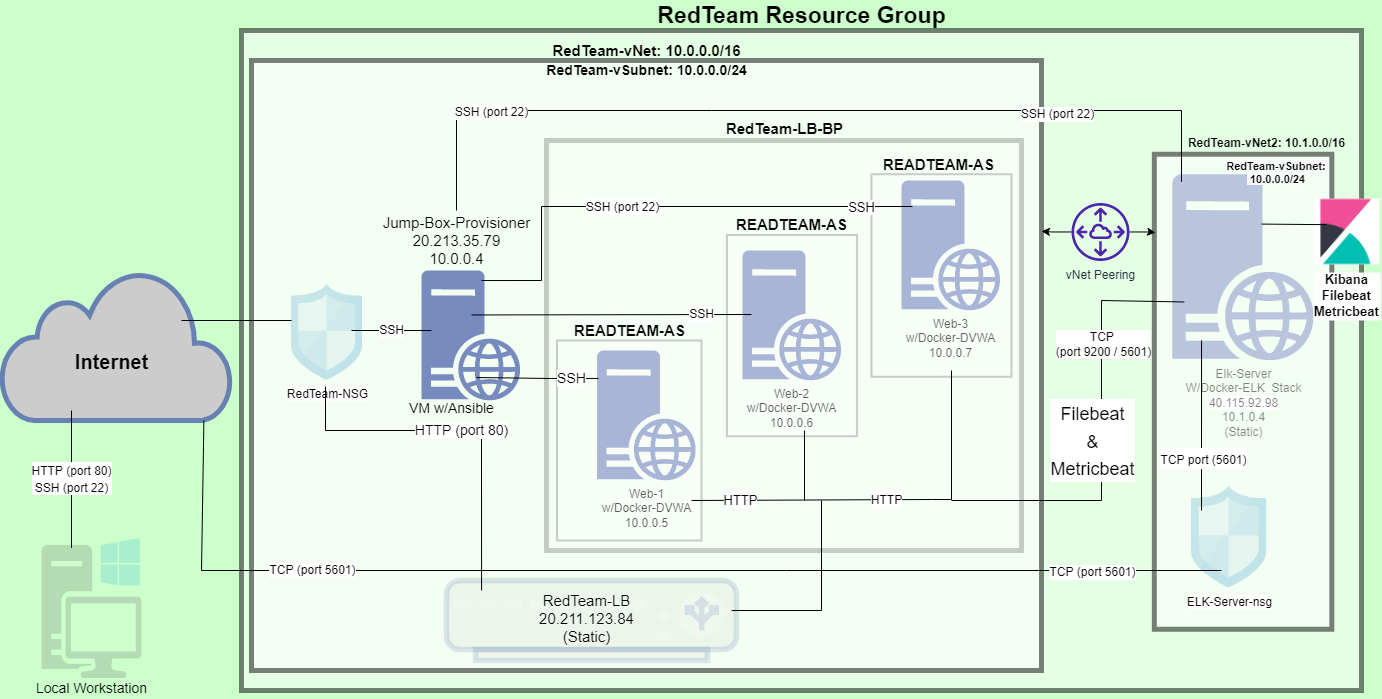

The diagram above was exported from draw.io. Its source (the exported page's mxGraphModel, read from the mxfile embedded in the PNG):
<mxGraphModel dx="1896" dy="1016" grid="1" gridSize="10" guides="1" tooltips="1" connect="1" arrows="1" fold="1" page="1" pageScale="1" pageWidth="850" pageHeight="1100" background="#CCFFCC" math="0" shadow="0">
  <root>
    <mxCell id="0" />
    <mxCell id="1" parent="0" />
    <mxCell id="6YR0T9kkUch3uBSzHtnV-1" value="" style="html=1;outlineConnect=0;fillColor=#CCCCCC;strokeColor=#6881B3;gradientColor=none;gradientDirection=north;strokeWidth=2;shape=mxgraph.networks.cloud;fontColor=#ffffff;" parent="1" vertex="1">
      <mxGeometry x="10" y="330" width="230" height="150" as="geometry" />
    </mxCell>
    <mxCell id="6YR0T9kkUch3uBSzHtnV-4" value="" style="rounded=0;whiteSpace=wrap;html=1;opacity=50;strokeWidth=5;glass=0;shadow=0;sketch=0;fillColor=#FFFFFF;strokeColor=#000000;" parent="1" vertex="1">
      <mxGeometry x="250" y="90" width="1120" height="660" as="geometry" />
    </mxCell>
    <mxCell id="6YR0T9kkUch3uBSzHtnV-6" value="" style="rounded=0;whiteSpace=wrap;html=1;shadow=0;glass=0;sketch=0;strokeColor=#000000;strokeWidth=5;fillColor=#FFFFFF;opacity=50;" parent="1" vertex="1">
      <mxGeometry x="260" y="120" width="790" height="610" as="geometry" />
    </mxCell>
    <mxCell id="6YR0T9kkUch3uBSzHtnV-7" value="" style="sketch=0;aspect=fixed;pointerEvents=1;shadow=0;dashed=0;html=1;strokeColor=none;labelPosition=center;verticalLabelPosition=bottom;verticalAlign=top;align=center;fillColor=#00188D;shape=mxgraph.mscae.enterprise.web_server;rounded=0;glass=0;opacity=50;" parent="1" vertex="1">
      <mxGeometry x="430" y="330" width="98.8" height="130" as="geometry" />
    </mxCell>
    <mxCell id="6YR0T9kkUch3uBSzHtnV-8" value="Web-1&lt;br&gt;w/Docker-DVWA&lt;br&gt;10.0.0.5" style="sketch=0;aspect=fixed;pointerEvents=1;shadow=0;dashed=0;html=1;strokeColor=none;labelPosition=center;verticalLabelPosition=bottom;verticalAlign=top;align=center;fillColor=#00188D;shape=mxgraph.mscae.enterprise.web_server;rounded=0;glass=0;opacity=50;" parent="1" vertex="1">
      <mxGeometry x="605.6" y="410" width="98.8" height="130" as="geometry" />
    </mxCell>
    <mxCell id="6YR0T9kkUch3uBSzHtnV-9" value="Web-2&lt;br&gt;w/Docker-DVWA&lt;br&gt;10.0.0.6" style="sketch=0;aspect=fixed;pointerEvents=1;shadow=0;dashed=0;html=1;strokeColor=none;labelPosition=center;verticalLabelPosition=bottom;verticalAlign=top;align=center;fillColor=#00188D;shape=mxgraph.mscae.enterprise.web_server;rounded=0;glass=0;opacity=50;" parent="1" vertex="1">
      <mxGeometry x="751" y="310" width="98.8" height="130" as="geometry" />
    </mxCell>
    <mxCell id="6YR0T9kkUch3uBSzHtnV-10" value="Web-3&lt;br&gt;w/Docker-DVWA&lt;br&gt;10.0.0.7" style="sketch=0;aspect=fixed;pointerEvents=1;shadow=0;dashed=0;html=1;strokeColor=none;labelPosition=center;verticalLabelPosition=bottom;verticalAlign=top;align=center;fillColor=#00188D;shape=mxgraph.mscae.enterprise.web_server;rounded=0;glass=0;opacity=50;" parent="1" vertex="1">
      <mxGeometry x="910" y="240" width="98.8" height="130" as="geometry" />
    </mxCell>
    <mxCell id="6YR0T9kkUch3uBSzHtnV-11" value="&lt;b style=&quot;font-size: 23px;&quot;&gt;&lt;font style=&quot;font-size: 23px;&quot;&gt;RedTeam Resource Group&lt;/font&gt;&lt;/b&gt;" style="text;html=1;align=center;verticalAlign=middle;resizable=0;points=[];autosize=1;strokeColor=none;fillColor=none;fontSize=23;" parent="1" vertex="1">
      <mxGeometry x="660" y="60" width="300" height="30" as="geometry" />
    </mxCell>
    <mxCell id="6YR0T9kkUch3uBSzHtnV-12" value="&lt;b&gt;&lt;font style=&quot;font-size: 15px&quot;&gt;RedTeam-vNet: 10.0.0.0/16&lt;/font&gt;&lt;/b&gt;" style="text;html=1;align=center;verticalAlign=middle;resizable=0;points=[];autosize=1;strokeColor=none;fillColor=none;" parent="1" vertex="1">
      <mxGeometry x="555" y="100" width="200" height="20" as="geometry" />
    </mxCell>
    <mxCell id="6YR0T9kkUch3uBSzHtnV-13" value="" style="rounded=0;whiteSpace=wrap;html=1;shadow=0;glass=0;sketch=0;fontSize=15;strokeColor=#000000;strokeWidth=5;fillColor=#FFFFFF;opacity=20;direction=south;" parent="1" vertex="1">
      <mxGeometry x="555" y="200" width="475" height="410" as="geometry" />
    </mxCell>
    <mxCell id="6YR0T9kkUch3uBSzHtnV-14" value="" style="rounded=0;whiteSpace=wrap;html=1;shadow=0;glass=0;sketch=0;fontSize=15;strokeColor=#000000;strokeWidth=2;fillColor=#FFFFFF;opacity=20;direction=south;" parent="1" vertex="1">
      <mxGeometry x="735.4" y="294.38" width="130" height="201.25" as="geometry" />
    </mxCell>
    <mxCell id="6YR0T9kkUch3uBSzHtnV-15" value="" style="rounded=0;whiteSpace=wrap;html=1;shadow=0;glass=0;sketch=0;fontSize=15;strokeColor=#000000;strokeWidth=2;fillColor=#FFFFFF;opacity=20;direction=south;" parent="1" vertex="1">
      <mxGeometry x="565.6" y="400" width="144.4" height="200" as="geometry" />
    </mxCell>
    <mxCell id="6YR0T9kkUch3uBSzHtnV-16" value="" style="rounded=0;whiteSpace=wrap;html=1;shadow=0;glass=0;sketch=0;fontSize=15;strokeColor=#000000;strokeWidth=2;fillColor=#FFFFFF;opacity=20;direction=south;" parent="1" vertex="1">
      <mxGeometry x="880" y="233.75" width="140" height="202.5" as="geometry" />
    </mxCell>
    <mxCell id="6YR0T9kkUch3uBSzHtnV-17" value="&lt;b&gt;READTEAM-AS&lt;/b&gt;" style="text;html=1;align=center;verticalAlign=middle;resizable=0;points=[];autosize=1;strokeColor=none;fillColor=none;fontSize=15;" parent="1" vertex="1">
      <mxGeometry x="881.65" y="213.75" width="130" height="20" as="geometry" />
    </mxCell>
    <mxCell id="6YR0T9kkUch3uBSzHtnV-18" value="&lt;b&gt;READTEAM-AS&lt;/b&gt;" style="text;html=1;align=center;verticalAlign=middle;resizable=0;points=[];autosize=1;strokeColor=none;fillColor=none;fontSize=15;" parent="1" vertex="1">
      <mxGeometry x="735.4" y="274.38" width="130" height="20" as="geometry" />
    </mxCell>
    <mxCell id="6YR0T9kkUch3uBSzHtnV-19" value="&lt;b&gt;READTEAM-AS&lt;/b&gt;" style="text;html=1;align=center;verticalAlign=middle;resizable=0;points=[];autosize=1;strokeColor=none;fillColor=none;fontSize=15;" parent="1" vertex="1">
      <mxGeometry x="572.8" y="380" width="130" height="20" as="geometry" />
    </mxCell>
    <mxCell id="6YR0T9kkUch3uBSzHtnV-30" value="Jump-Box-Provisioner&lt;br&gt;20.213.35.79&lt;br&gt;10.0.0.4" style="text;html=1;align=center;verticalAlign=middle;resizable=0;points=[];autosize=1;strokeColor=none;fillColor=none;fontSize=15;" parent="1" vertex="1">
      <mxGeometry x="385" y="270" width="160" height="60" as="geometry" />
    </mxCell>
    <mxCell id="6YR0T9kkUch3uBSzHtnV-31" value="" style="fontColor=#0066CC;verticalAlign=top;verticalLabelPosition=bottom;labelPosition=center;align=center;html=1;outlineConnect=0;fillColor=#CCCCCC;strokeColor=#6881B3;gradientColor=none;gradientDirection=north;strokeWidth=2;shape=mxgraph.networks.load_balancer;rounded=0;shadow=0;glass=0;sketch=0;fontSize=15;opacity=20;" parent="1" vertex="1">
      <mxGeometry x="455" y="640" width="290" height="80" as="geometry" />
    </mxCell>
    <mxCell id="6YR0T9kkUch3uBSzHtnV-33" value="RedTeam-LB&lt;br&gt;20.211.123.84&lt;br&gt;(Static)" style="text;html=1;align=center;verticalAlign=middle;resizable=0;points=[];autosize=1;strokeColor=none;fillColor=none;fontSize=15;" parent="1" vertex="1">
      <mxGeometry x="540" y="647.5" width="110" height="60" as="geometry" />
    </mxCell>
    <mxCell id="6YR0T9kkUch3uBSzHtnV-34" value="RedTeam-NSG" style="sketch=0;aspect=fixed;html=1;points=[];align=center;image;fontSize=12;image=img/lib/mscae/Network_Security_Groups_Classic.svg;rounded=0;shadow=0;glass=0;strokeColor=#000000;strokeWidth=2;fillColor=#FFFFFF;opacity=20;" parent="1" vertex="1">
      <mxGeometry x="300" y="343.75" width="71.22" height="96.25" as="geometry" />
    </mxCell>
    <mxCell id="6YR0T9kkUch3uBSzHtnV-40" value="&lt;b&gt;&lt;font style=&quot;font-size: 20px&quot;&gt;Internet&lt;/font&gt;&lt;/b&gt;" style="text;html=1;align=center;verticalAlign=middle;resizable=0;points=[];autosize=1;strokeColor=none;fillColor=none;fontSize=15;" parent="1" vertex="1">
      <mxGeometry x="75" y="406.25" width="90" height="30" as="geometry" />
    </mxCell>
    <mxCell id="6YR0T9kkUch3uBSzHtnV-43" value="&lt;font style=&quot;font-size: 14px&quot;&gt;VM w/Ansible&lt;/font&gt;" style="text;html=1;align=center;verticalAlign=middle;resizable=0;points=[];autosize=1;strokeColor=none;fillColor=none;fontSize=20;" parent="1" vertex="1">
      <mxGeometry x="410" y="450" width="100" height="30" as="geometry" />
    </mxCell>
    <mxCell id="6YR0T9kkUch3uBSzHtnV-48" value="SSH" style="endArrow=none;html=1;rounded=0;fontSize=12;entryX=0.101;entryY=0.462;entryDx=0;entryDy=0;entryPerimeter=0;" parent="1" target="6YR0T9kkUch3uBSzHtnV-7" edge="1">
      <mxGeometry width="50" height="50" relative="1" as="geometry">
        <mxPoint x="360" y="390" as="sourcePoint" />
        <mxPoint x="418.45" y="390" as="targetPoint" />
        <Array as="points">
          <mxPoint x="410" y="390" />
        </Array>
      </mxGeometry>
    </mxCell>
    <mxCell id="6YR0T9kkUch3uBSzHtnV-49" value="" style="endArrow=none;html=1;rounded=0;fontSize=14;" parent="1" edge="1">
      <mxGeometry width="50" height="50" relative="1" as="geometry">
        <mxPoint x="190" y="380" as="sourcePoint" />
        <mxPoint x="300" y="380" as="targetPoint" />
      </mxGeometry>
    </mxCell>
    <mxCell id="6YR0T9kkUch3uBSzHtnV-50" value="SSH" style="endArrow=none;html=1;rounded=0;fontSize=12;exitX=0.506;exitY=0.342;exitDx=0;exitDy=0;exitPerimeter=0;" parent="1" source="6YR0T9kkUch3uBSzHtnV-7" edge="1">
      <mxGeometry x="0.6429" width="50" height="50" relative="1" as="geometry">
        <mxPoint x="570" y="374.75" as="sourcePoint" />
        <mxPoint x="760" y="374" as="targetPoint" />
        <mxPoint x="-1" as="offset" />
      </mxGeometry>
    </mxCell>
    <mxCell id="6YR0T9kkUch3uBSzHtnV-51" value="&lt;font style=&quot;font-size: 12px;&quot;&gt;SSH (port 22)&lt;/font&gt;" style="endArrow=none;html=1;rounded=0;fontSize=14;entryX=0.111;entryY=0.2;entryDx=0;entryDy=0;entryPerimeter=0;exitX=0.656;exitY=1.167;exitDx=0;exitDy=0;exitPerimeter=0;" parent="1" source="6YR0T9kkUch3uBSzHtnV-30" target="6YR0T9kkUch3uBSzHtnV-10" edge="1">
      <mxGeometry x="-0.1523" width="50" height="50" relative="1" as="geometry">
        <mxPoint x="570" y="266" as="sourcePoint" />
        <mxPoint x="750.78" y="270" as="targetPoint" />
        <Array as="points">
          <mxPoint x="550" y="340" />
          <mxPoint x="550" y="266" />
        </Array>
        <mxPoint as="offset" />
      </mxGeometry>
    </mxCell>
    <mxCell id="BzZkr_3i8fTIne0XuseL-1" value="SSH" style="edgeLabel;html=1;align=center;verticalAlign=middle;resizable=0;points=[];fontSize=13;" vertex="1" connectable="0" parent="6YR0T9kkUch3uBSzHtnV-51">
      <mxGeometry x="0.7942" relative="1" as="geometry">
        <mxPoint as="offset" />
      </mxGeometry>
    </mxCell>
    <mxCell id="6YR0T9kkUch3uBSzHtnV-52" value="HTTP (port 80)" style="endArrow=none;html=1;rounded=0;fontSize=14;entryX=0.121;entryY=0.125;entryDx=0;entryDy=0;entryPerimeter=0;" parent="1" edge="1" target="6YR0T9kkUch3uBSzHtnV-31">
      <mxGeometry width="50" height="50" relative="1" as="geometry">
        <mxPoint x="334" y="446" as="sourcePoint" />
        <mxPoint x="300" y="620" as="targetPoint" />
        <Array as="points">
          <mxPoint x="334" y="490" />
          <mxPoint x="490" y="490" />
        </Array>
      </mxGeometry>
    </mxCell>
    <mxCell id="6YR0T9kkUch3uBSzHtnV-53" value="SSH" style="endArrow=none;html=1;rounded=0;fontSize=14;entryX=0.014;entryY=0.215;entryDx=0;entryDy=0;entryPerimeter=0;exitX=0.557;exitY=0.823;exitDx=0;exitDy=0;exitPerimeter=0;" parent="1" source="6YR0T9kkUch3uBSzHtnV-7" target="6YR0T9kkUch3uBSzHtnV-8" edge="1">
      <mxGeometry x="0.5575" width="50" height="50" relative="1" as="geometry">
        <mxPoint x="500" y="492.5" as="sourcePoint" />
        <mxPoint x="590" y="491.25" as="targetPoint" />
        <Array as="points">
          <mxPoint x="560" y="438" />
        </Array>
        <mxPoint as="offset" />
      </mxGeometry>
    </mxCell>
    <mxCell id="6YR0T9kkUch3uBSzHtnV-55" value="" style="sketch=0;pointerEvents=1;shadow=0;dashed=0;html=1;strokeColor=none;fillColor=#505050;labelPosition=center;verticalLabelPosition=bottom;verticalAlign=top;outlineConnect=0;align=center;shape=mxgraph.office.devices.workstation_pc;rounded=0;glass=0;fontSize=14;opacity=20;" parent="1" vertex="1">
      <mxGeometry x="50" y="597.5" width="100" height="140" as="geometry" />
    </mxCell>
    <mxCell id="6YR0T9kkUch3uBSzHtnV-56" value="&lt;font style=&quot;font-size: 12px;&quot;&gt;HTTP (port 80)&lt;br&gt;SSH (port 22)&lt;/font&gt;" style="endArrow=none;html=1;rounded=0;fontSize=14;exitX=0.3;exitY=0.071;exitDx=0;exitDy=0;exitPerimeter=0;" parent="1" source="6YR0T9kkUch3uBSzHtnV-55" edge="1">
      <mxGeometry width="50" height="50" relative="1" as="geometry">
        <mxPoint x="80" y="550" as="sourcePoint" />
        <mxPoint x="80" y="470" as="targetPoint" />
      </mxGeometry>
    </mxCell>
    <mxCell id="6YR0T9kkUch3uBSzHtnV-64" value="" style="endArrow=none;html=1;rounded=0;fontSize=14;" parent="1" edge="1">
      <mxGeometry width="50" height="50" relative="1" as="geometry">
        <mxPoint x="813" y="560" as="sourcePoint" />
        <mxPoint x="813" y="490" as="targetPoint" />
      </mxGeometry>
    </mxCell>
    <mxCell id="6YR0T9kkUch3uBSzHtnV-65" value="&lt;font style=&quot;font-size: 12px;&quot;&gt;HTTP&lt;/font&gt;" style="endArrow=none;html=1;rounded=0;fontSize=14;" parent="1" edge="1">
      <mxGeometry width="50" height="50" relative="1" as="geometry">
        <mxPoint x="700" y="560" as="sourcePoint" />
        <mxPoint x="960" y="430" as="targetPoint" />
        <Array as="points">
          <mxPoint x="939.8" y="559" />
          <mxPoint x="960" y="559" />
        </Array>
      </mxGeometry>
    </mxCell>
    <mxCell id="BzZkr_3i8fTIne0XuseL-2" value="&lt;font style=&quot;font-size: 13px;&quot;&gt;HTTP&lt;/font&gt;" style="edgeLabel;html=1;align=center;verticalAlign=middle;resizable=0;points=[];" vertex="1" connectable="0" parent="6YR0T9kkUch3uBSzHtnV-65">
      <mxGeometry x="-0.7549" relative="1" as="geometry">
        <mxPoint as="offset" />
      </mxGeometry>
    </mxCell>
    <mxCell id="6YR0T9kkUch3uBSzHtnV-66" value="Local Workstation" style="text;html=1;align=center;verticalAlign=middle;resizable=0;points=[];autosize=1;strokeColor=none;fillColor=none;fontSize=14;" parent="1" vertex="1">
      <mxGeometry x="35" y="737.5" width="130" height="20" as="geometry" />
    </mxCell>
    <mxCell id="6YR0T9kkUch3uBSzHtnV-72" value="" style="endArrow=none;html=1;rounded=0;fontSize=14;exitX=0.983;exitY=0.375;exitDx=0;exitDy=0;exitPerimeter=0;" parent="1" edge="1" source="6YR0T9kkUch3uBSzHtnV-31">
      <mxGeometry width="50" height="50" relative="1" as="geometry">
        <mxPoint x="746.0031500000009" y="612.4675" as="sourcePoint" />
        <mxPoint x="830" y="560" as="targetPoint" />
        <Array as="points">
          <mxPoint x="830" y="670" />
        </Array>
      </mxGeometry>
    </mxCell>
    <mxCell id="6YR0T9kkUch3uBSzHtnV-73" value="&lt;b&gt;&lt;font style=&quot;font-size: 15px&quot;&gt;RedTeam-LB-BP&lt;/font&gt;&lt;/b&gt;" style="text;html=1;align=center;verticalAlign=middle;resizable=0;points=[];autosize=1;strokeColor=none;fillColor=none;fontSize=14;" parent="1" vertex="1">
      <mxGeometry x="727.5" y="177.5" width="130" height="20" as="geometry" />
    </mxCell>
    <mxCell id="LWYQMwsNvMBOIFQ6NFpR-1" value="Elk-Server&lt;br&gt;W/Docker-ELK&amp;nbsp; Stack&lt;br&gt;&lt;span style=&quot;background-color: rgb(255, 255, 255);&quot;&gt;40.115.92.98&lt;/span&gt;&lt;br&gt;10.1.0.4&lt;br&gt;(Static)" style="sketch=0;aspect=fixed;pointerEvents=1;shadow=0;dashed=0;html=1;strokeColor=none;labelPosition=center;verticalLabelPosition=bottom;verticalAlign=top;align=center;fillColor=#00188D;shape=mxgraph.mscae.enterprise.web_server;rounded=0;glass=0;opacity=50;" parent="1" vertex="1">
      <mxGeometry x="1180.8" y="233.75" width="141.55" height="186.25" as="geometry" />
    </mxCell>
    <mxCell id="LWYQMwsNvMBOIFQ6NFpR-9" value="" style="rounded=0;whiteSpace=wrap;html=1;fontSize=15;strokeWidth=5;opacity=50;textOpacity=0;" parent="1" vertex="1">
      <mxGeometry x="1162.83" y="213.75" width="177.5" height="475" as="geometry" />
    </mxCell>
    <mxCell id="LWYQMwsNvMBOIFQ6NFpR-11" value="ELK-Server-nsg" style="sketch=0;aspect=fixed;html=1;points=[];align=center;image;fontSize=12;image=img/lib/mscae/Network_Security_Groups_Classic.svg;rounded=0;shadow=0;glass=0;strokeColor=#000000;strokeWidth=2;fillColor=#FFFFFF;opacity=20;" parent="1" vertex="1">
      <mxGeometry x="1200" y="545.61" width="75.4" height="101.89" as="geometry" />
    </mxCell>
    <mxCell id="LWYQMwsNvMBOIFQ6NFpR-19" value="&lt;b style=&quot;font-size: 14px;&quot;&gt;RedTeam-vSubnet: 10.0.0.0/24&lt;/b&gt;" style="text;html=1;align=center;verticalAlign=middle;resizable=0;points=[];autosize=1;strokeColor=none;fillColor=none;fontSize=14;" parent="1" vertex="1">
      <mxGeometry x="545" y="120" width="220" height="20" as="geometry" />
    </mxCell>
    <mxCell id="LWYQMwsNvMBOIFQ6NFpR-21" value="&lt;b style=&quot;font-size: 12px;&quot;&gt;&lt;font style=&quot;font-size: 12px;&quot;&gt;RedTeam-vNet2: 10.1.0.0/16&lt;/font&gt;&lt;/b&gt;" style="text;html=1;align=center;verticalAlign=middle;resizable=0;points=[];autosize=1;strokeColor=none;fillColor=none;fontSize=12;" parent="1" vertex="1">
      <mxGeometry x="1190" y="192.5" width="170" height="20" as="geometry" />
    </mxCell>
    <mxCell id="LWYQMwsNvMBOIFQ6NFpR-22" value="&lt;b style=&quot;color: rgb(0, 0, 0); font-family: Helvetica; font-size: 11px; font-style: normal; font-variant-ligatures: normal; font-variant-caps: normal; letter-spacing: normal; orphans: 2; text-indent: 0px; text-transform: none; widows: 2; word-spacing: 0px; -webkit-text-stroke-width: 0px; background-color: rgb(248, 249, 250); text-decoration-thickness: initial; text-decoration-style: initial; text-decoration-color: initial;&quot;&gt;RedTeam-vSubnet:&lt;br&gt;&amp;nbsp;10.0.0.0/24&lt;/b&gt;" style="text;whiteSpace=wrap;html=1;fontSize=11;align=center;" parent="1" vertex="1">
      <mxGeometry x="1230.33" y="212.5" width="110" height="30" as="geometry" />
    </mxCell>
    <mxCell id="BzZkr_3i8fTIne0XuseL-5" value="" style="endArrow=none;html=1;rounded=0;fontSize=12;entryX=0.169;entryY=0.311;entryDx=0;entryDy=0;entryPerimeter=0;" edge="1" parent="1" target="LWYQMwsNvMBOIFQ6NFpR-9">
      <mxGeometry width="50" height="50" relative="1" as="geometry">
        <mxPoint x="960" y="560" as="sourcePoint" />
        <mxPoint x="1140" y="450" as="targetPoint" />
        <Array as="points">
          <mxPoint x="1110" y="560" />
          <mxPoint x="1110" y="360" />
        </Array>
      </mxGeometry>
    </mxCell>
    <mxCell id="BzZkr_3i8fTIne0XuseL-6" value="TCP &lt;br&gt;(port 9200 / 5601)" style="edgeLabel;html=1;align=center;verticalAlign=middle;resizable=0;points=[];fontSize=12;" vertex="1" connectable="0" parent="BzZkr_3i8fTIne0XuseL-5">
      <mxGeometry x="0.4233" y="-1" relative="1" as="geometry">
        <mxPoint y="1" as="offset" />
      </mxGeometry>
    </mxCell>
    <mxCell id="BzZkr_3i8fTIne0XuseL-26" value="&lt;font style=&quot;font-size: 18px;&quot;&gt;Filebeat&lt;br&gt;&amp;amp;&lt;br&gt;Metricbeat&lt;/font&gt;" style="edgeLabel;html=1;align=center;verticalAlign=middle;resizable=0;points=[];fontSize=23;" vertex="1" connectable="0" parent="BzZkr_3i8fTIne0XuseL-5">
      <mxGeometry x="-0.0297" y="-3" relative="1" as="geometry">
        <mxPoint x="-13" y="-1" as="offset" />
      </mxGeometry>
    </mxCell>
    <mxCell id="BzZkr_3i8fTIne0XuseL-7" value="" style="endArrow=none;html=1;rounded=0;fontSize=12;exitX=0.88;exitY=1;exitDx=0;exitDy=0;exitPerimeter=0;" edge="1" parent="1" source="6YR0T9kkUch3uBSzHtnV-1">
      <mxGeometry width="50" height="50" relative="1" as="geometry">
        <mxPoint x="190" y="560" as="sourcePoint" />
        <mxPoint x="1230" y="630" as="targetPoint" />
        <Array as="points">
          <mxPoint x="210" y="630" />
          <mxPoint x="360" y="630" />
        </Array>
      </mxGeometry>
    </mxCell>
    <mxCell id="BzZkr_3i8fTIne0XuseL-8" value="TCP (port 5601)" style="edgeLabel;html=1;align=center;verticalAlign=middle;resizable=0;points=[];fontSize=12;" vertex="1" connectable="0" parent="BzZkr_3i8fTIne0XuseL-7">
      <mxGeometry x="-0.5555" y="1" relative="1" as="geometry">
        <mxPoint as="offset" />
      </mxGeometry>
    </mxCell>
    <mxCell id="BzZkr_3i8fTIne0XuseL-9" value="TCP (port 5601)" style="edgeLabel;html=1;align=center;verticalAlign=middle;resizable=0;points=[];fontSize=12;" vertex="1" connectable="0" parent="BzZkr_3i8fTIne0XuseL-7">
      <mxGeometry x="0.7299" y="-1" relative="1" as="geometry">
        <mxPoint x="28" as="offset" />
      </mxGeometry>
    </mxCell>
    <mxCell id="BzZkr_3i8fTIne0XuseL-18" value="" style="edgeStyle=orthogonalEdgeStyle;rounded=0;orthogonalLoop=1;jettySize=auto;html=1;fontSize=12;entryX=0.007;entryY=0.165;entryDx=0;entryDy=0;entryPerimeter=0;" edge="1" parent="1" source="BzZkr_3i8fTIne0XuseL-10" target="LWYQMwsNvMBOIFQ6NFpR-9">
      <mxGeometry relative="1" as="geometry" />
    </mxCell>
    <mxCell id="BzZkr_3i8fTIne0XuseL-19" value="" style="edgeStyle=orthogonalEdgeStyle;rounded=0;orthogonalLoop=1;jettySize=auto;html=1;fontSize=12;entryX=1;entryY=0.28;entryDx=0;entryDy=0;entryPerimeter=0;" edge="1" parent="1" source="BzZkr_3i8fTIne0XuseL-10" target="6YR0T9kkUch3uBSzHtnV-6">
      <mxGeometry relative="1" as="geometry" />
    </mxCell>
    <mxCell id="BzZkr_3i8fTIne0XuseL-10" value="vNet Peering" style="sketch=0;outlineConnect=0;fontColor=#232F3E;gradientColor=none;fillColor=#4D27AA;strokeColor=none;dashed=0;verticalLabelPosition=bottom;verticalAlign=top;align=center;html=1;fontSize=12;fontStyle=0;aspect=fixed;pointerEvents=1;shape=mxgraph.aws4.peering;" vertex="1" parent="1">
      <mxGeometry x="1080" y="262.5" width="58" height="58" as="geometry" />
    </mxCell>
    <mxCell id="BzZkr_3i8fTIne0XuseL-20" value="" style="endArrow=none;html=1;rounded=0;fontSize=12;entryX=0.153;entryY=0.058;entryDx=0;entryDy=0;entryPerimeter=0;" edge="1" parent="1" source="6YR0T9kkUch3uBSzHtnV-30" target="LWYQMwsNvMBOIFQ6NFpR-9">
      <mxGeometry width="50" height="50" relative="1" as="geometry">
        <mxPoint x="1140" y="190" as="sourcePoint" />
        <mxPoint x="1140" y="140" as="targetPoint" />
        <Array as="points">
          <mxPoint x="465" y="170" />
          <mxPoint x="720" y="170" />
          <mxPoint x="1190" y="170" />
        </Array>
      </mxGeometry>
    </mxCell>
    <mxCell id="BzZkr_3i8fTIne0XuseL-21" value="SSH (port 22)" style="edgeLabel;html=1;align=center;verticalAlign=middle;resizable=0;points=[];fontSize=12;" vertex="1" connectable="0" parent="BzZkr_3i8fTIne0XuseL-20">
      <mxGeometry x="0.5618" y="-3" relative="1" as="geometry">
        <mxPoint as="offset" />
      </mxGeometry>
    </mxCell>
    <mxCell id="BzZkr_3i8fTIne0XuseL-22" value="SSH (port 22)" style="edgeLabel;html=1;align=center;verticalAlign=middle;resizable=0;points=[];fontSize=12;" vertex="1" connectable="0" parent="BzZkr_3i8fTIne0XuseL-20">
      <mxGeometry x="-0.6995" y="-1" relative="1" as="geometry">
        <mxPoint as="offset" />
      </mxGeometry>
    </mxCell>
    <mxCell id="BzZkr_3i8fTIne0XuseL-24" value="" style="endArrow=none;html=1;rounded=0;fontSize=23;exitX=0.133;exitY=0.239;exitDx=0;exitDy=0;exitPerimeter=0;entryX=0.266;entryY=0.392;entryDx=0;entryDy=0;entryPerimeter=0;" edge="1" parent="1" source="LWYQMwsNvMBOIFQ6NFpR-11" target="LWYQMwsNvMBOIFQ6NFpR-9">
      <mxGeometry width="50" height="50" relative="1" as="geometry">
        <mxPoint x="1210" y="545.61" as="sourcePoint" />
        <mxPoint x="1210" y="465.61" as="targetPoint" />
      </mxGeometry>
    </mxCell>
    <mxCell id="BzZkr_3i8fTIne0XuseL-27" value="&lt;font style=&quot;font-size: 12px;&quot;&gt;TCP port (5601)&lt;/font&gt;" style="edgeLabel;html=1;align=center;verticalAlign=middle;resizable=0;points=[];fontSize=18;" vertex="1" connectable="0" parent="BzZkr_3i8fTIne0XuseL-24">
      <mxGeometry x="-0.3809" y="-1" relative="1" as="geometry">
        <mxPoint y="-1" as="offset" />
      </mxGeometry>
    </mxCell>
    <mxCell id="BzZkr_3i8fTIne0XuseL-28" value="Kibana&#10;Filebeat&#10;Metricbeat" style="shape=image;verticalLabelPosition=bottom;labelBackgroundColor=default;verticalAlign=top;aspect=fixed;imageAspect=0;image=data:image/png,(base64 omitted: 2028 chars);fontStyle=1;fontSize=13;" vertex="1" parent="1">
      <mxGeometry x="1322.35" y="258.5" width="66" height="66" as="geometry" />
    </mxCell>
    <mxCell id="BzZkr_3i8fTIne0XuseL-31" value="" style="endArrow=none;html=1;rounded=0;fontSize=13;entryX=0.189;entryY=0.389;entryDx=0;entryDy=0;entryPerimeter=0;exitX=0.604;exitY=0.147;exitDx=0;exitDy=0;exitPerimeter=0;" edge="1" parent="1" source="LWYQMwsNvMBOIFQ6NFpR-9" target="BzZkr_3i8fTIne0XuseL-28">
      <mxGeometry width="50" height="50" relative="1" as="geometry">
        <mxPoint x="1310" y="283.71000000000004" as="sourcePoint" />
        <mxPoint x="1390" y="283.71000000000004" as="targetPoint" />
      </mxGeometry>
    </mxCell>
  </root>
</mxGraphModel>